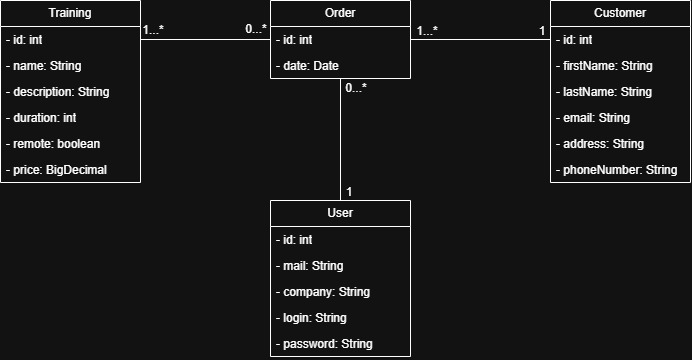

The diagram above was exported from draw.io. Its source (the exported page's mxGraphModel, read from the mxfile embedded in the PNG):
<mxGraphModel dx="1414" dy="777" grid="1" gridSize="10" guides="1" tooltips="1" connect="1" arrows="1" fold="1" page="1" pageScale="1" pageWidth="827" pageHeight="1169" math="0" shadow="0">
  <root>
    <mxCell id="0" />
    <mxCell id="1" parent="0" />
    <mxCell id="EH2g87pByGUZ8dvJRyxH-1" parent="1" style="swimlane;fontStyle=0;childLayout=stackLayout;horizontal=1;startSize=26;fillColor=none;horizontalStack=0;resizeParent=1;resizeParentMax=0;resizeLast=0;collapsible=1;marginBottom=0;whiteSpace=wrap;html=1;" value="User" vertex="1">
      <mxGeometry height="156" width="140" x="310" y="320" as="geometry" />
    </mxCell>
    <mxCell id="EH2g87pByGUZ8dvJRyxH-2" parent="EH2g87pByGUZ8dvJRyxH-1" style="text;strokeColor=none;fillColor=none;align=left;verticalAlign=top;spacingLeft=4;spacingRight=4;overflow=hidden;rotatable=0;points=[[0,0.5],[1,0.5]];portConstraint=eastwest;whiteSpace=wrap;html=1;" value="- id: int" vertex="1">
      <mxGeometry height="26" width="140" y="26" as="geometry" />
    </mxCell>
    <mxCell id="EH2g87pByGUZ8dvJRyxH-3" parent="EH2g87pByGUZ8dvJRyxH-1" style="text;strokeColor=none;fillColor=none;align=left;verticalAlign=top;spacingLeft=4;spacingRight=4;overflow=hidden;rotatable=0;points=[[0,0.5],[1,0.5]];portConstraint=eastwest;whiteSpace=wrap;html=1;" value="- mail: String" vertex="1">
      <mxGeometry height="26" width="140" y="52" as="geometry" />
    </mxCell>
    <mxCell id="EH2g87pByGUZ8dvJRyxH-6" parent="EH2g87pByGUZ8dvJRyxH-1" style="text;strokeColor=none;fillColor=none;align=left;verticalAlign=top;spacingLeft=4;spacingRight=4;overflow=hidden;rotatable=0;points=[[0,0.5],[1,0.5]];portConstraint=eastwest;whiteSpace=wrap;html=1;" value="- company: String" vertex="1">
      <mxGeometry height="26" width="140" y="78" as="geometry" />
    </mxCell>
    <mxCell id="EH2g87pByGUZ8dvJRyxH-7" parent="EH2g87pByGUZ8dvJRyxH-1" style="text;strokeColor=none;fillColor=none;align=left;verticalAlign=top;spacingLeft=4;spacingRight=4;overflow=hidden;rotatable=0;points=[[0,0.5],[1,0.5]];portConstraint=eastwest;whiteSpace=wrap;html=1;" value="- login: String" vertex="1">
      <mxGeometry height="26" width="140" y="104" as="geometry" />
    </mxCell>
    <mxCell id="EH2g87pByGUZ8dvJRyxH-8" parent="EH2g87pByGUZ8dvJRyxH-1" style="text;strokeColor=none;fillColor=none;align=left;verticalAlign=top;spacingLeft=4;spacingRight=4;overflow=hidden;rotatable=0;points=[[0,0.5],[1,0.5]];portConstraint=eastwest;whiteSpace=wrap;html=1;" value="- password: String" vertex="1">
      <mxGeometry height="26" width="140" y="130" as="geometry" />
    </mxCell>
    <mxCell id="EH2g87pByGUZ8dvJRyxH-9" parent="1" style="swimlane;fontStyle=0;childLayout=stackLayout;horizontal=1;startSize=26;fillColor=none;horizontalStack=0;resizeParent=1;resizeParentMax=0;resizeLast=0;collapsible=1;marginBottom=0;whiteSpace=wrap;html=1;" value="Customer" vertex="1">
      <mxGeometry height="182" width="140" x="590" y="120" as="geometry" />
    </mxCell>
    <mxCell id="EH2g87pByGUZ8dvJRyxH-10" parent="EH2g87pByGUZ8dvJRyxH-9" style="text;strokeColor=none;fillColor=none;align=left;verticalAlign=top;spacingLeft=4;spacingRight=4;overflow=hidden;rotatable=0;points=[[0,0.5],[1,0.5]];portConstraint=eastwest;whiteSpace=wrap;html=1;" value="- id: int" vertex="1">
      <mxGeometry height="26" width="140" y="26" as="geometry" />
    </mxCell>
    <mxCell id="EH2g87pByGUZ8dvJRyxH-11" parent="EH2g87pByGUZ8dvJRyxH-9" style="text;strokeColor=none;fillColor=none;align=left;verticalAlign=top;spacingLeft=4;spacingRight=4;overflow=hidden;rotatable=0;points=[[0,0.5],[1,0.5]];portConstraint=eastwest;whiteSpace=wrap;html=1;" value="- firstName: String" vertex="1">
      <mxGeometry height="26" width="140" y="52" as="geometry" />
    </mxCell>
    <mxCell id="EH2g87pByGUZ8dvJRyxH-12" parent="EH2g87pByGUZ8dvJRyxH-9" style="text;strokeColor=none;fillColor=none;align=left;verticalAlign=top;spacingLeft=4;spacingRight=4;overflow=hidden;rotatable=0;points=[[0,0.5],[1,0.5]];portConstraint=eastwest;whiteSpace=wrap;html=1;" value="- lastName: String" vertex="1">
      <mxGeometry height="26" width="140" y="78" as="geometry" />
    </mxCell>
    <mxCell id="EH2g87pByGUZ8dvJRyxH-13" parent="EH2g87pByGUZ8dvJRyxH-9" style="text;strokeColor=none;fillColor=none;align=left;verticalAlign=top;spacingLeft=4;spacingRight=4;overflow=hidden;rotatable=0;points=[[0,0.5],[1,0.5]];portConstraint=eastwest;whiteSpace=wrap;html=1;" value="- email: String" vertex="1">
      <mxGeometry height="26" width="140" y="104" as="geometry" />
    </mxCell>
    <mxCell id="EH2g87pByGUZ8dvJRyxH-14" parent="EH2g87pByGUZ8dvJRyxH-9" style="text;strokeColor=none;fillColor=none;align=left;verticalAlign=top;spacingLeft=4;spacingRight=4;overflow=hidden;rotatable=0;points=[[0,0.5],[1,0.5]];portConstraint=eastwest;whiteSpace=wrap;html=1;" value="- address: String" vertex="1">
      <mxGeometry height="26" width="140" y="130" as="geometry" />
    </mxCell>
    <mxCell id="EH2g87pByGUZ8dvJRyxH-15" parent="EH2g87pByGUZ8dvJRyxH-9" style="text;strokeColor=none;fillColor=none;align=left;verticalAlign=top;spacingLeft=4;spacingRight=4;overflow=hidden;rotatable=0;points=[[0,0.5],[1,0.5]];portConstraint=eastwest;whiteSpace=wrap;html=1;" value="- phoneNumber: String" vertex="1">
      <mxGeometry height="26" width="140" y="156" as="geometry" />
    </mxCell>
    <mxCell id="EH2g87pByGUZ8dvJRyxH-31" edge="1" parent="1" source="EH2g87pByGUZ8dvJRyxH-16" style="edgeStyle=orthogonalEdgeStyle;rounded=0;orthogonalLoop=1;jettySize=auto;html=1;endArrow=none;endFill=0;" target="EH2g87pByGUZ8dvJRyxH-1">
      <mxGeometry relative="1" as="geometry" />
    </mxCell>
    <mxCell id="EH2g87pByGUZ8dvJRyxH-32" edge="1" parent="1" source="EH2g87pByGUZ8dvJRyxH-16" style="edgeStyle=orthogonalEdgeStyle;rounded=0;orthogonalLoop=1;jettySize=auto;html=1;endArrow=none;endFill=0;" target="EH2g87pByGUZ8dvJRyxH-10">
      <mxGeometry relative="1" as="geometry" />
    </mxCell>
    <mxCell id="EH2g87pByGUZ8dvJRyxH-16" parent="1" style="swimlane;fontStyle=0;childLayout=stackLayout;horizontal=1;startSize=26;fillColor=none;horizontalStack=0;resizeParent=1;resizeParentMax=0;resizeLast=0;collapsible=1;marginBottom=0;whiteSpace=wrap;html=1;" value="Order" vertex="1">
      <mxGeometry height="78" width="140" x="310" y="120" as="geometry" />
    </mxCell>
    <mxCell id="EH2g87pByGUZ8dvJRyxH-17" parent="EH2g87pByGUZ8dvJRyxH-16" style="text;strokeColor=none;fillColor=none;align=left;verticalAlign=top;spacingLeft=4;spacingRight=4;overflow=hidden;rotatable=0;points=[[0,0.5],[1,0.5]];portConstraint=eastwest;whiteSpace=wrap;html=1;" value="- id: int" vertex="1">
      <mxGeometry height="26" width="140" y="26" as="geometry" />
    </mxCell>
    <mxCell id="EH2g87pByGUZ8dvJRyxH-18" parent="EH2g87pByGUZ8dvJRyxH-16" style="text;strokeColor=none;fillColor=none;align=left;verticalAlign=top;spacingLeft=4;spacingRight=4;overflow=hidden;rotatable=0;points=[[0,0.5],[1,0.5]];portConstraint=eastwest;whiteSpace=wrap;html=1;" value="- date: Date" vertex="1">
      <mxGeometry height="26" width="140" y="52" as="geometry" />
    </mxCell>
    <mxCell id="EH2g87pByGUZ8dvJRyxH-22" parent="1" style="swimlane;fontStyle=0;childLayout=stackLayout;horizontal=1;startSize=26;fillColor=none;horizontalStack=0;resizeParent=1;resizeParentMax=0;resizeLast=0;collapsible=1;marginBottom=0;whiteSpace=wrap;html=1;" value="Training" vertex="1">
      <mxGeometry height="182" width="140" x="40" y="120" as="geometry" />
    </mxCell>
    <mxCell id="EH2g87pByGUZ8dvJRyxH-23" parent="EH2g87pByGUZ8dvJRyxH-22" style="text;strokeColor=none;fillColor=none;align=left;verticalAlign=top;spacingLeft=4;spacingRight=4;overflow=hidden;rotatable=0;points=[[0,0.5],[1,0.5]];portConstraint=eastwest;whiteSpace=wrap;html=1;" value="- id: int" vertex="1">
      <mxGeometry height="26" width="140" y="26" as="geometry" />
    </mxCell>
    <mxCell id="EH2g87pByGUZ8dvJRyxH-24" parent="EH2g87pByGUZ8dvJRyxH-22" style="text;strokeColor=none;fillColor=none;align=left;verticalAlign=top;spacingLeft=4;spacingRight=4;overflow=hidden;rotatable=0;points=[[0,0.5],[1,0.5]];portConstraint=eastwest;whiteSpace=wrap;html=1;" value="- name: String" vertex="1">
      <mxGeometry height="26" width="140" y="52" as="geometry" />
    </mxCell>
    <mxCell id="EH2g87pByGUZ8dvJRyxH-25" parent="EH2g87pByGUZ8dvJRyxH-22" style="text;strokeColor=none;fillColor=none;align=left;verticalAlign=top;spacingLeft=4;spacingRight=4;overflow=hidden;rotatable=0;points=[[0,0.5],[1,0.5]];portConstraint=eastwest;whiteSpace=wrap;html=1;" value="- description: String" vertex="1">
      <mxGeometry height="26" width="140" y="78" as="geometry" />
    </mxCell>
    <mxCell id="EH2g87pByGUZ8dvJRyxH-26" parent="EH2g87pByGUZ8dvJRyxH-22" style="text;strokeColor=none;fillColor=none;align=left;verticalAlign=top;spacingLeft=4;spacingRight=4;overflow=hidden;rotatable=0;points=[[0,0.5],[1,0.5]];portConstraint=eastwest;whiteSpace=wrap;html=1;" value="- duration: int" vertex="1">
      <mxGeometry height="26" width="140" y="104" as="geometry" />
    </mxCell>
    <mxCell id="EH2g87pByGUZ8dvJRyxH-27" parent="EH2g87pByGUZ8dvJRyxH-22" style="text;strokeColor=none;fillColor=none;align=left;verticalAlign=top;spacingLeft=4;spacingRight=4;overflow=hidden;rotatable=0;points=[[0,0.5],[1,0.5]];portConstraint=eastwest;whiteSpace=wrap;html=1;" value="- remote: boolean" vertex="1">
      <mxGeometry height="26" width="140" y="130" as="geometry" />
    </mxCell>
    <mxCell id="EH2g87pByGUZ8dvJRyxH-28" parent="EH2g87pByGUZ8dvJRyxH-22" style="text;strokeColor=none;fillColor=none;align=left;verticalAlign=top;spacingLeft=4;spacingRight=4;overflow=hidden;rotatable=0;points=[[0,0.5],[1,0.5]];portConstraint=eastwest;whiteSpace=wrap;html=1;" value="- price: BigDecimal" vertex="1">
      <mxGeometry height="26" width="140" y="156" as="geometry" />
    </mxCell>
    <mxCell id="EH2g87pByGUZ8dvJRyxH-30" edge="1" parent="1" style="edgeStyle=orthogonalEdgeStyle;rounded=0;orthogonalLoop=1;jettySize=auto;html=1;startArrow=none;startFill=0;endArrow=none;endFill=0;" target="EH2g87pByGUZ8dvJRyxH-23">
      <mxGeometry relative="1" as="geometry">
        <mxPoint x="310" y="159" as="sourcePoint" />
      </mxGeometry>
    </mxCell>
    <mxCell id="EH2g87pByGUZ8dvJRyxH-33" parent="1" style="text;html=1;whiteSpace=wrap;strokeColor=none;fillColor=none;align=center;verticalAlign=middle;rounded=0;" value="1...*" vertex="1">
      <mxGeometry height="30" width="60" x="163" y="135" as="geometry" />
    </mxCell>
    <mxCell id="EH2g87pByGUZ8dvJRyxH-34" parent="1" style="text;html=1;whiteSpace=wrap;strokeColor=none;fillColor=none;align=center;verticalAlign=middle;rounded=0;" value="0...*" vertex="1">
      <mxGeometry height="30" width="60" x="266" y="134" as="geometry" />
    </mxCell>
    <mxCell id="EH2g87pByGUZ8dvJRyxH-36" parent="1" style="text;html=1;whiteSpace=wrap;strokeColor=none;fillColor=none;align=center;verticalAlign=middle;rounded=0;" value="0...*" vertex="1">
      <mxGeometry height="30" width="60" x="366" y="193" as="geometry" />
    </mxCell>
    <mxCell id="EH2g87pByGUZ8dvJRyxH-37" parent="1" style="text;html=1;whiteSpace=wrap;strokeColor=none;fillColor=none;align=center;verticalAlign=middle;rounded=0;" value="1" vertex="1">
      <mxGeometry height="30" width="60" x="359" y="297" as="geometry" />
    </mxCell>
    <mxCell id="EH2g87pByGUZ8dvJRyxH-39" parent="1" style="text;html=1;whiteSpace=wrap;strokeColor=none;fillColor=none;align=center;verticalAlign=middle;rounded=0;" value="1...*" vertex="1">
      <mxGeometry height="30" width="60" x="437" y="136" as="geometry" />
    </mxCell>
    <mxCell id="EH2g87pByGUZ8dvJRyxH-40" parent="1" style="text;html=1;whiteSpace=wrap;strokeColor=none;fillColor=none;align=center;verticalAlign=middle;rounded=0;" value="1" vertex="1">
      <mxGeometry height="30" width="60" x="552" y="136" as="geometry" />
    </mxCell>
  </root>
</mxGraphModel>